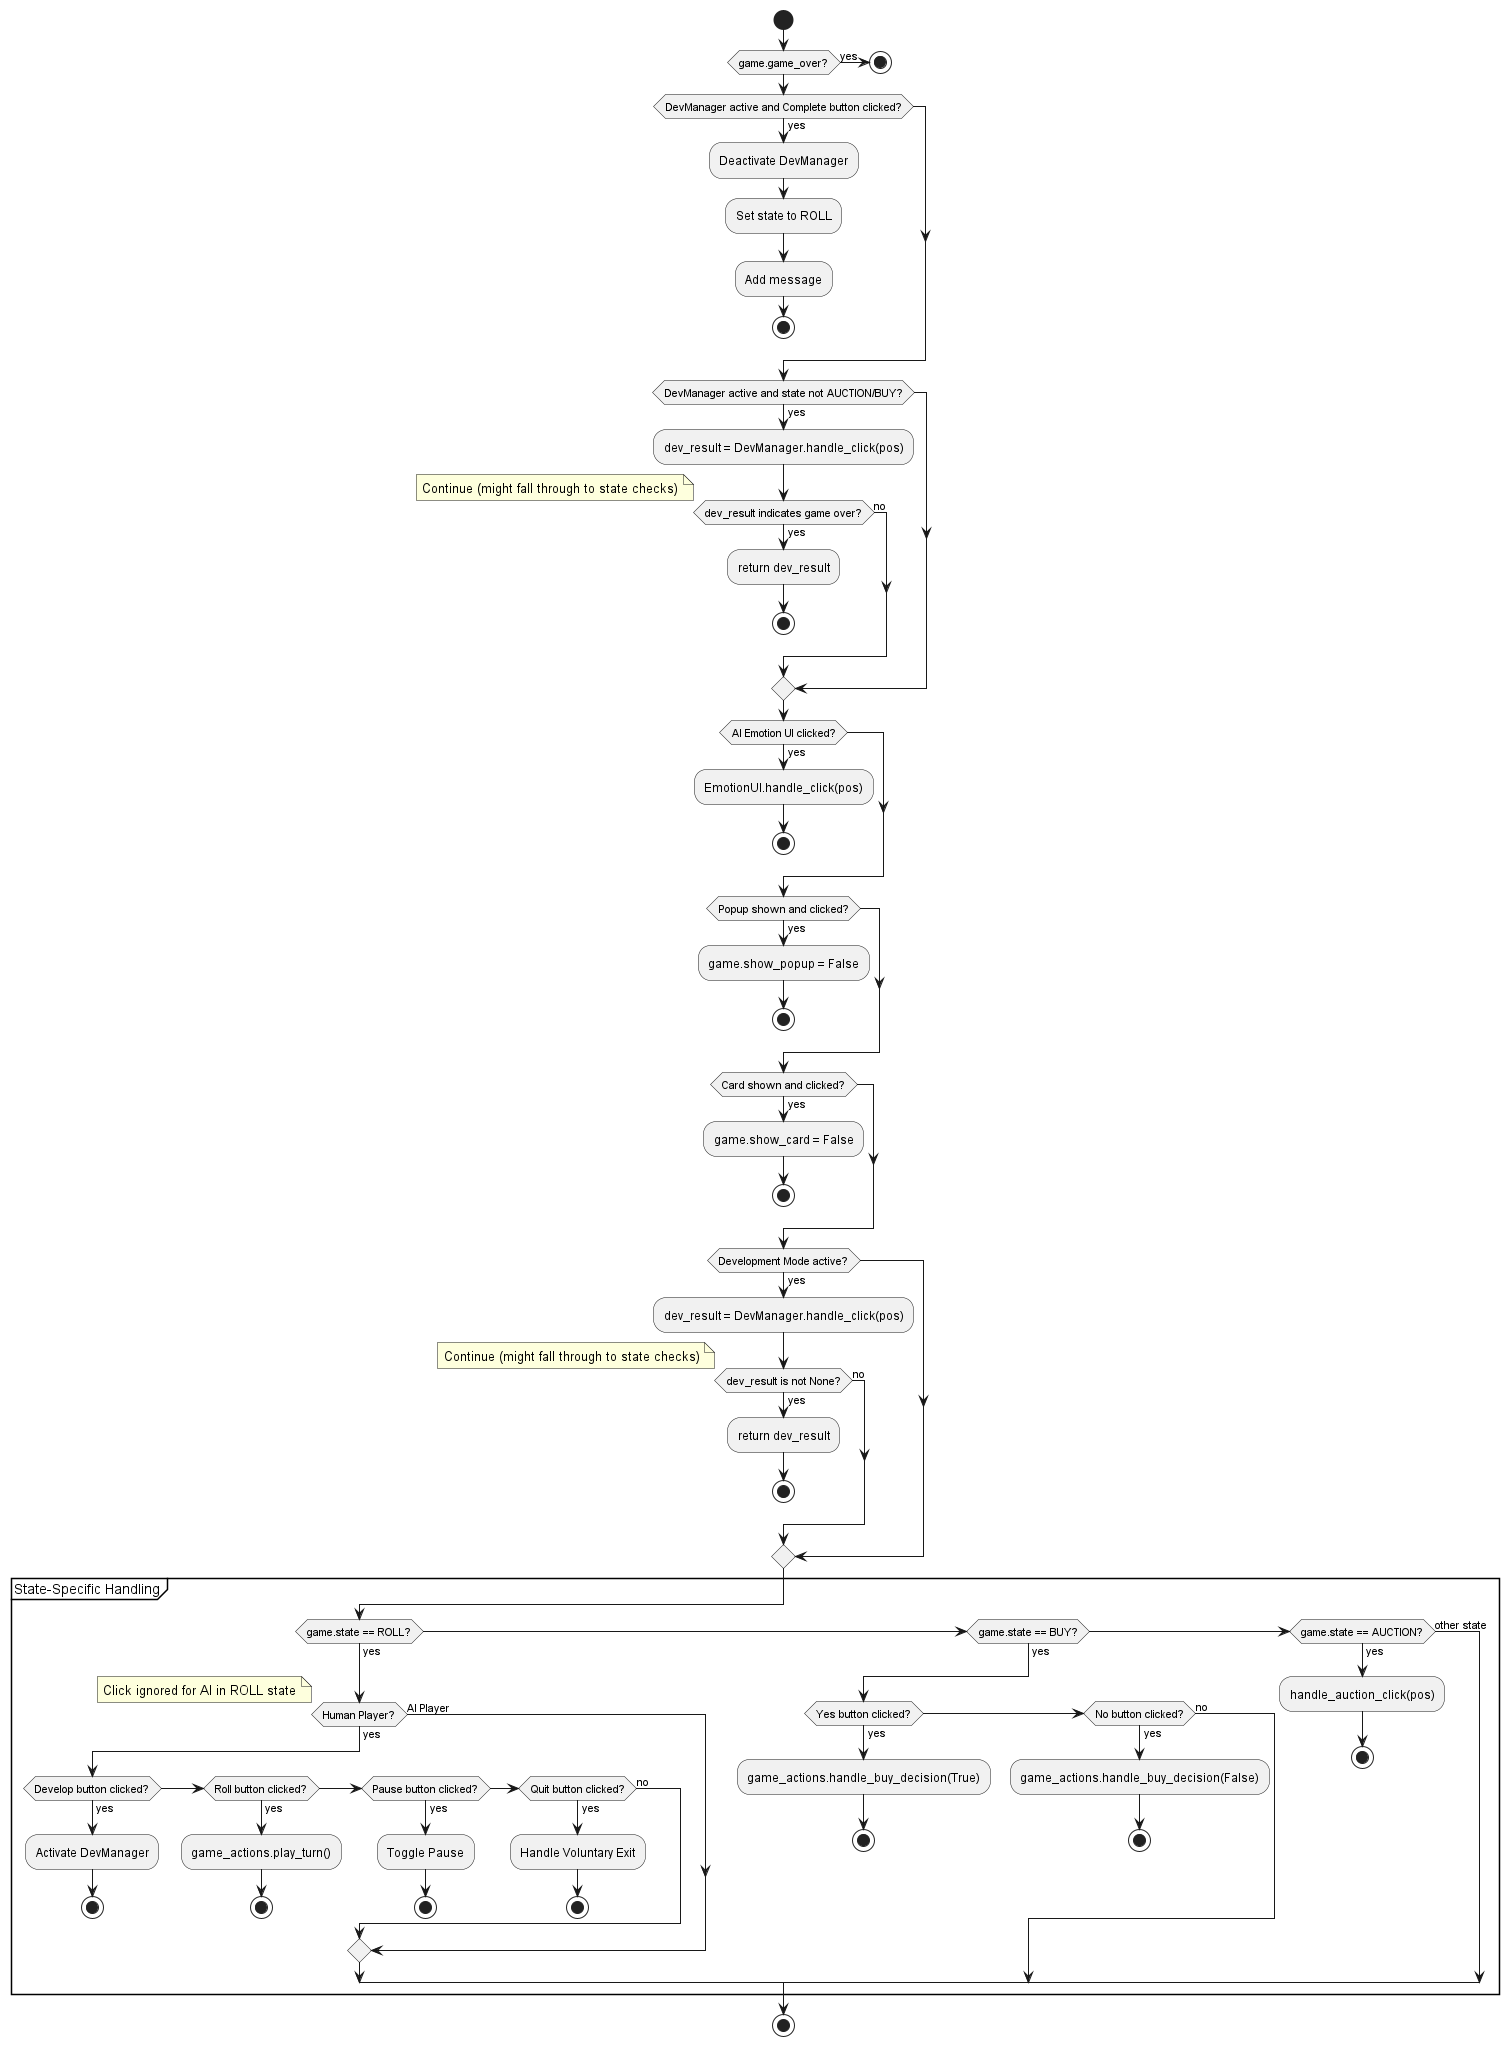

The diagram above was rendered by PlantUML. Its source (embedded in the PNG):
@startuml
start
if (game.game_over?) then (yes)
  stop
endif

if (DevManager active and Complete button clicked?) then (yes)
  :Deactivate DevManager;
  :Set state to ROLL;
  :Add message;
  stop
endif

if (DevManager active and state not AUCTION/BUY?) then (yes)
  :dev_result = DevManager.handle_click(pos);
  if (dev_result indicates game over?) then (yes)
    :return dev_result;
    stop
  else (no)
    note right: Continue (might fall through to state checks)
  endif
endif

if (AI Emotion UI clicked?) then (yes)
  :EmotionUI.handle_click(pos);
  stop
endif

if (Popup shown and clicked?) then (yes)
  :game.show_popup = False;
  stop
endif

if (Card shown and clicked?) then (yes)
  :game.show_card = False;
  stop
endif

if (Development Mode active?) then (yes)
  :dev_result = DevManager.handle_click(pos);
   if (dev_result is not None?) then (yes)
     :return dev_result;
     stop
   else (no)
     note right: Continue (might fall through to state checks)
   endif
endif

partition "State-Specific Handling" {
  if (game.state == ROLL?) then (yes)
    if (Human Player?) then (yes)
      if (Develop button clicked?) then (yes)
        :Activate DevManager;
        stop
      elseif (Roll button clicked?) then (yes)
        :game_actions.play_turn();
        stop
      elseif (Pause button clicked?) then (yes)
        :Toggle Pause;
        stop
      elseif (Quit button clicked?) then (yes)
        :Handle Voluntary Exit;
        ' May lead to game over or next turn
        stop
      else (no)
        note right: No relevant button clicked
      endif
    else (AI Player)
      note right: Click ignored for AI in ROLL state
    endif
  elseif (game.state == BUY?) then (yes)
    if (Yes button clicked?) then (yes)
      :game_actions.handle_buy_decision(True);
      stop
    elseif (No button clicked?) then (yes)
      :game_actions.handle_buy_decision(False);
      stop
    else (no)
      ' Click ignored
    endif
  elseif (game.state == AUCTION?) then (yes)
    :handle_auction_click(pos);
    ' May lead to state change after delay
    stop
  else (other state)
    ' Click ignored
  endif
}
stop
@enduml